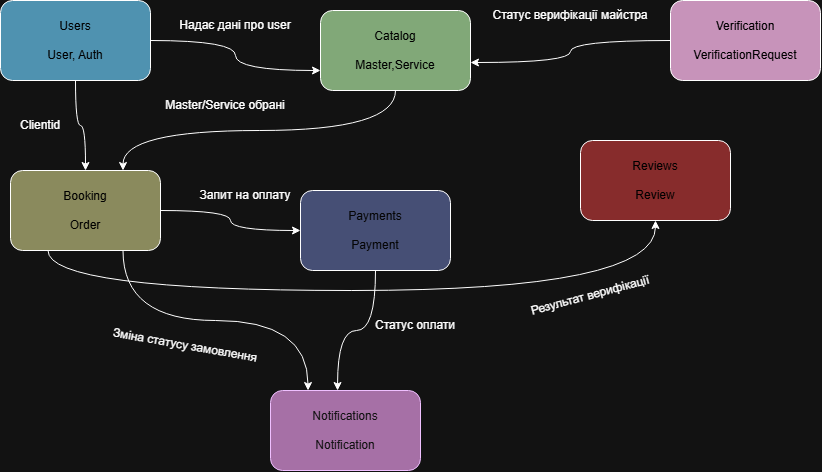

The diagram above was exported from draw.io. Its source (the exported page's mxGraphModel, read from the mxfile embedded in the PNG):
<mxGraphModel dx="1335" dy="788" grid="1" gridSize="10" guides="1" tooltips="1" connect="1" arrows="1" fold="1" page="1" pageScale="1" pageWidth="850" pageHeight="1100" math="0" shadow="0">
  <root>
    <mxCell id="0" />
    <mxCell id="1" parent="0" />
    <mxCell id="JhNILXzu_WsSdU9cQw1m-7" edge="1" parent="1" source="zpftejZz_0i1xPICU6Ux-1" style="edgeStyle=orthogonalEdgeStyle;rounded=0;orthogonalLoop=1;jettySize=auto;html=1;entryX=0.5;entryY=0;entryDx=0;entryDy=0;curved=1;" target="JhNILXzu_WsSdU9cQw1m-4">
      <mxGeometry relative="1" as="geometry" />
    </mxCell>
    <mxCell id="JhNILXzu_WsSdU9cQw1m-8" edge="1" parent="1" source="zpftejZz_0i1xPICU6Ux-1" style="edgeStyle=orthogonalEdgeStyle;rounded=0;orthogonalLoop=1;jettySize=auto;html=1;entryX=0;entryY=0.75;entryDx=0;entryDy=0;curved=1;" target="JhNILXzu_WsSdU9cQw1m-1">
      <mxGeometry relative="1" as="geometry" />
    </mxCell>
    <mxCell id="zpftejZz_0i1xPICU6Ux-1" parent="1" style="rounded=1;whiteSpace=wrap;html=1;fillColor=light-dark(#FFFFFF,#4F92B0);" value="&lt;span style=&quot;color: light-dark(rgb(0, 0, 0), rgb(0, 0, 0));&quot;&gt;Users&lt;/span&gt;&lt;div&gt;&lt;span style=&quot;color: light-dark(rgb(0, 0, 0), rgb(0, 0, 0));&quot;&gt;&lt;br&gt;&lt;/span&gt;&lt;div&gt;&lt;span style=&quot;color: light-dark(rgb(0, 0, 0), rgb(0, 0, 0));&quot;&gt;User, Auth&lt;/span&gt;&lt;/div&gt;&lt;/div&gt;" vertex="1">
      <mxGeometry height="80" width="150" x="30" y="130" as="geometry" />
    </mxCell>
    <mxCell id="JhNILXzu_WsSdU9cQw1m-10" edge="1" parent="1" source="JhNILXzu_WsSdU9cQw1m-1" style="edgeStyle=orthogonalEdgeStyle;rounded=0;orthogonalLoop=1;jettySize=auto;html=1;entryX=0.75;entryY=0;entryDx=0;entryDy=0;curved=1;exitX=0.5;exitY=1;exitDx=0;exitDy=0;" target="JhNILXzu_WsSdU9cQw1m-4">
      <mxGeometry relative="1" as="geometry" />
    </mxCell>
    <mxCell id="JhNILXzu_WsSdU9cQw1m-1" parent="1" style="rounded=1;whiteSpace=wrap;html=1;fillColor=light-dark(#FFFFFF,#81A878);" value="&lt;span style=&quot;color: light-dark(rgb(0, 0, 0), rgb(0, 0, 0));&quot;&gt;Catalog&lt;/span&gt;&lt;div&gt;&lt;span style=&quot;color: light-dark(rgb(0, 0, 0), rgb(0, 0, 0));&quot;&gt;&lt;br&gt;&lt;/span&gt;&lt;div&gt;&lt;span style=&quot;color: light-dark(rgb(0, 0, 0), rgb(0, 0, 0));&quot;&gt;Master,Service&lt;/span&gt;&lt;/div&gt;&lt;/div&gt;" vertex="1">
      <mxGeometry height="80" width="150" x="350" y="140" as="geometry" />
    </mxCell>
    <mxCell id="JhNILXzu_WsSdU9cQw1m-2" parent="1" style="rounded=1;whiteSpace=wrap;html=1;fillColor=light-dark(#FFFFFF,#C793BA);" value="&lt;span style=&quot;color: light-dark(rgb(0, 0, 0), rgb(0, 0, 0));&quot;&gt;Verification&lt;/span&gt;&lt;div&gt;&lt;span style=&quot;color: light-dark(rgb(0, 0, 0), rgb(0, 0, 0));&quot;&gt;&lt;br&gt;&lt;/span&gt;&lt;/div&gt;&lt;div&gt;&lt;span style=&quot;color: light-dark(rgb(0, 0, 0), rgb(0, 0, 0));&quot;&gt;VerificationRequest&lt;/span&gt;&lt;/div&gt;" vertex="1">
      <mxGeometry height="80" width="150" x="700" y="130" as="geometry" />
    </mxCell>
    <mxCell id="JhNILXzu_WsSdU9cQw1m-3" parent="1" style="rounded=1;whiteSpace=wrap;html=1;fillColor=light-dark(#FFFFFF,#464F75);" value="&lt;span style=&quot;color: light-dark(rgb(0, 0, 0), rgb(5, 5, 5));&quot;&gt;Payments&lt;/span&gt;&lt;div&gt;&lt;span style=&quot;color: light-dark(rgb(0, 0, 0), rgb(5, 5, 5));&quot;&gt;&lt;br&gt;&lt;/span&gt;&lt;/div&gt;&lt;div&gt;&lt;span style=&quot;color: light-dark(rgb(0, 0, 0), rgb(5, 5, 5));&quot;&gt;Payment&lt;/span&gt;&lt;/div&gt;" vertex="1">
      <mxGeometry height="80" width="150" x="330" y="320" as="geometry" />
    </mxCell>
    <mxCell id="JhNILXzu_WsSdU9cQw1m-11" edge="1" parent="1" source="JhNILXzu_WsSdU9cQw1m-4" style="edgeStyle=orthogonalEdgeStyle;rounded=0;orthogonalLoop=1;jettySize=auto;html=1;entryX=0;entryY=0.5;entryDx=0;entryDy=0;curved=1;" target="JhNILXzu_WsSdU9cQw1m-3">
      <mxGeometry relative="1" as="geometry" />
    </mxCell>
    <mxCell id="JhNILXzu_WsSdU9cQw1m-13" edge="1" parent="1" source="JhNILXzu_WsSdU9cQw1m-4" style="edgeStyle=orthogonalEdgeStyle;rounded=0;orthogonalLoop=1;jettySize=auto;html=1;entryX=0.25;entryY=0;entryDx=0;entryDy=0;curved=1;exitX=0.75;exitY=1;exitDx=0;exitDy=0;" target="JhNILXzu_WsSdU9cQw1m-6">
      <mxGeometry relative="1" as="geometry" />
    </mxCell>
    <mxCell id="JhNILXzu_WsSdU9cQw1m-14" edge="1" parent="1" source="JhNILXzu_WsSdU9cQw1m-4" style="edgeStyle=orthogonalEdgeStyle;rounded=0;orthogonalLoop=1;jettySize=auto;html=1;entryX=0.5;entryY=1;entryDx=0;entryDy=0;exitX=0.25;exitY=1;exitDx=0;exitDy=0;curved=1;" target="JhNILXzu_WsSdU9cQw1m-5">
      <mxGeometry relative="1" as="geometry">
        <Array as="points">
          <mxPoint x="77.5" y="420" />
          <mxPoint x="685" y="420" />
        </Array>
      </mxGeometry>
    </mxCell>
    <mxCell id="JhNILXzu_WsSdU9cQw1m-4" parent="1" style="rounded=1;whiteSpace=wrap;html=1;fillColor=light-dark(#FFFFFF,#8A8A5D);" value="&lt;span style=&quot;color: light-dark(rgb(0, 0, 0), rgb(0, 0, 0));&quot;&gt;Booking&lt;/span&gt;&lt;div&gt;&lt;span style=&quot;color: light-dark(rgb(0, 0, 0), rgb(0, 0, 0));&quot;&gt;&lt;br&gt;&lt;/span&gt;&lt;/div&gt;&lt;div&gt;&lt;span style=&quot;color: light-dark(rgb(0, 0, 0), rgb(0, 0, 0));&quot;&gt;Order&lt;/span&gt;&lt;/div&gt;" vertex="1">
      <mxGeometry height="80" width="150" x="40" y="300" as="geometry" />
    </mxCell>
    <mxCell id="JhNILXzu_WsSdU9cQw1m-5" parent="1" style="rounded=1;whiteSpace=wrap;html=1;fillColor=light-dark(#FFFFFF,#872C2C);" value="&lt;span style=&quot;color: light-dark(rgb(0, 0, 0), rgb(0, 0, 0));&quot;&gt;Reviews&lt;/span&gt;&lt;div&gt;&lt;span style=&quot;color: light-dark(rgb(0, 0, 0), rgb(0, 0, 0));&quot;&gt;&lt;br&gt;&lt;/span&gt;&lt;/div&gt;&lt;div&gt;&lt;span style=&quot;color: light-dark(rgb(0, 0, 0), rgb(0, 0, 0));&quot;&gt;Review&lt;/span&gt;&lt;/div&gt;" vertex="1">
      <mxGeometry height="80" width="150" x="610" y="270" as="geometry" />
    </mxCell>
    <mxCell id="JhNILXzu_WsSdU9cQw1m-6" parent="1" style="rounded=1;whiteSpace=wrap;html=1;fillColor=light-dark(#6A00FF,#A670A6);fontColor=#ffffff;strokeColor=#3700CC;" value="Notifications&lt;div&gt;&lt;br&gt;&lt;/div&gt;&lt;div&gt;Notification&lt;/div&gt;" vertex="1">
      <mxGeometry height="80" width="150" x="300" y="520" as="geometry" />
    </mxCell>
    <mxCell id="JhNILXzu_WsSdU9cQw1m-9" edge="1" parent="1" source="JhNILXzu_WsSdU9cQw1m-2" style="edgeStyle=orthogonalEdgeStyle;rounded=0;orthogonalLoop=1;jettySize=auto;html=1;entryX=1;entryY=0.65;entryDx=0;entryDy=0;entryPerimeter=0;curved=1;" target="JhNILXzu_WsSdU9cQw1m-1">
      <mxGeometry relative="1" as="geometry" />
    </mxCell>
    <mxCell id="JhNILXzu_WsSdU9cQw1m-12" edge="1" parent="1" source="JhNILXzu_WsSdU9cQw1m-3" style="edgeStyle=orthogonalEdgeStyle;rounded=0;orthogonalLoop=1;jettySize=auto;html=1;entryX=0.447;entryY=0;entryDx=0;entryDy=0;entryPerimeter=0;curved=1;" target="JhNILXzu_WsSdU9cQw1m-6">
      <mxGeometry relative="1" as="geometry" />
    </mxCell>
    <mxCell id="JhNILXzu_WsSdU9cQw1m-15" parent="1" style="text;html=1;whiteSpace=wrap;strokeColor=none;fillColor=none;align=center;verticalAlign=middle;rounded=0;rotation=10;" value="Зміна статусу замовлення" vertex="1">
      <mxGeometry height="30" width="170" x="130" y="460" as="geometry" />
    </mxCell>
    <mxCell id="JhNILXzu_WsSdU9cQw1m-16" parent="1" style="text;html=1;whiteSpace=wrap;strokeColor=none;fillColor=none;align=center;verticalAlign=middle;rounded=0;" value="Статус оплати" vertex="1">
      <mxGeometry height="30" width="110" x="390" y="440" as="geometry" />
    </mxCell>
    <mxCell id="JhNILXzu_WsSdU9cQw1m-17" parent="1" style="text;html=1;whiteSpace=wrap;strokeColor=none;fillColor=none;align=center;verticalAlign=middle;rounded=0;rotation=-15;" value="Результат верифікації" vertex="1">
      <mxGeometry height="30" width="140" x="550" y="410" as="geometry" />
    </mxCell>
    <mxCell id="JhNILXzu_WsSdU9cQw1m-18" parent="1" style="text;html=1;whiteSpace=wrap;strokeColor=none;fillColor=none;align=center;verticalAlign=middle;rounded=0;" value="Запит на оплату" vertex="1">
      <mxGeometry height="30" width="110" x="220" y="310" as="geometry" />
    </mxCell>
    <mxCell id="JhNILXzu_WsSdU9cQw1m-20" parent="1" style="text;html=1;whiteSpace=wrap;strokeColor=none;fillColor=none;align=center;verticalAlign=middle;rounded=0;" value="Надає дані про user" vertex="1">
      <mxGeometry height="30" width="150" x="190" y="140" as="geometry" />
    </mxCell>
    <mxCell id="JhNILXzu_WsSdU9cQw1m-21" parent="1" style="text;html=1;whiteSpace=wrap;strokeColor=none;fillColor=none;align=center;verticalAlign=middle;rounded=0;" value="Статус верифікації майстра" vertex="1">
      <mxGeometry height="30" width="180" x="510" y="130" as="geometry" />
    </mxCell>
    <mxCell id="JhNILXzu_WsSdU9cQw1m-22" parent="1" style="text;html=1;whiteSpace=wrap;strokeColor=none;fillColor=none;align=center;verticalAlign=middle;rounded=0;" value="Clientid" vertex="1">
      <mxGeometry height="30" width="60" x="40" y="240" as="geometry" />
    </mxCell>
    <mxCell id="JhNILXzu_WsSdU9cQw1m-23" parent="1" style="text;html=1;whiteSpace=wrap;strokeColor=none;fillColor=none;align=center;verticalAlign=middle;rounded=0;" value="Master/Service обрані" vertex="1">
      <mxGeometry height="30" width="130" x="190" y="220" as="geometry" />
    </mxCell>
  </root>
</mxGraphModel>